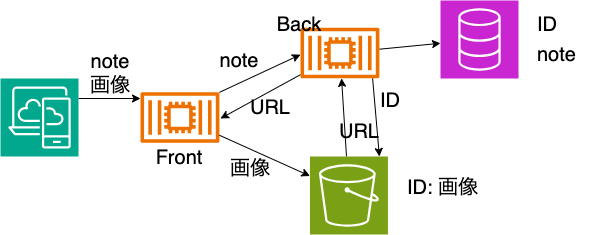

The diagram above was exported from draw.io. Its source (the exported page's mxGraphModel, read from the mxfile embedded in the PNG):
<mxGraphModel dx="561" dy="477" grid="1" gridSize="10" guides="1" tooltips="1" connect="1" arrows="1" fold="1" page="1" pageScale="1" pageWidth="3300" pageHeight="4681" math="0" shadow="0">
  <root>
    <mxCell id="0" />
    <mxCell id="1" parent="0" />
    <mxCell id="35" style="edgeStyle=none;html=1;" parent="1" source="2" target="7" edge="1">
      <mxGeometry relative="1" as="geometry" />
    </mxCell>
    <mxCell id="2" value="" style="sketch=0;points=[[0,0,0],[0.25,0,0],[0.5,0,0],[0.75,0,0],[1,0,0],[0,1,0],[0.25,1,0],[0.5,1,0],[0.75,1,0],[1,1,0],[0,0.25,0],[0,0.5,0],[0,0.75,0],[1,0.25,0],[1,0.5,0],[1,0.75,0]];outlineConnect=0;fontColor=#232F3E;fillColor=#7AA116;strokeColor=#ffffff;dashed=0;verticalLabelPosition=bottom;verticalAlign=top;align=center;html=1;fontSize=12;fontStyle=0;aspect=fixed;shape=mxgraph.aws4.resourceIcon;resIcon=mxgraph.aws4.s3;" parent="1" vertex="1">
      <mxGeometry x="349.45" y="238" width="78" height="78" as="geometry" />
    </mxCell>
    <mxCell id="28" style="edgeStyle=none;html=1;" parent="1" edge="1">
      <mxGeometry relative="1" as="geometry">
        <mxPoint x="118" y="180.0000000000001" as="sourcePoint" />
        <mxPoint x="180" y="180" as="targetPoint" />
      </mxGeometry>
    </mxCell>
    <mxCell id="3" value="" style="sketch=0;points=[[0,0,0],[0.25,0,0],[0.5,0,0],[0.75,0,0],[1,0,0],[0,1,0],[0.25,1,0],[0.5,1,0],[0.75,1,0],[1,1,0],[0,0.25,0],[0,0.5,0],[0,0.75,0],[1,0.25,0],[1,0.5,0],[1,0.75,0]];outlineConnect=0;fontColor=#232F3E;fillColor=#01A88D;strokeColor=#ffffff;dashed=0;verticalLabelPosition=bottom;verticalAlign=top;align=center;html=1;fontSize=12;fontStyle=0;aspect=fixed;shape=mxgraph.aws4.resourceIcon;resIcon=mxgraph.aws4.desktop_and_app_streaming;" parent="1" vertex="1">
      <mxGeometry x="40" y="160" width="78" height="78" as="geometry" />
    </mxCell>
    <mxCell id="4" value="" style="sketch=0;points=[[0,0,0],[0.25,0,0],[0.5,0,0],[0.75,0,0],[1,0,0],[0,1,0],[0.25,1,0],[0.5,1,0],[0.75,1,0],[1,1,0],[0,0.25,0],[0,0.5,0],[0,0.75,0],[1,0.25,0],[1,0.5,0],[1,0.75,0]];outlineConnect=0;fontColor=#232F3E;fillColor=#C925D1;strokeColor=#ffffff;dashed=0;verticalLabelPosition=bottom;verticalAlign=top;align=center;html=1;fontSize=12;fontStyle=0;aspect=fixed;shape=mxgraph.aws4.resourceIcon;resIcon=mxgraph.aws4.database;" parent="1" vertex="1">
      <mxGeometry x="480" y="82" width="78" height="78" as="geometry" />
    </mxCell>
    <mxCell id="30" style="edgeStyle=none;html=1;" parent="1" edge="1">
      <mxGeometry relative="1" as="geometry">
        <mxPoint x="258.9000000000001" y="173.8760249999999" as="sourcePoint" />
        <mxPoint x="340" y="136.12397499999986" as="targetPoint" />
      </mxGeometry>
    </mxCell>
    <mxCell id="6" value="" style="sketch=0;outlineConnect=0;fontColor=#232F3E;gradientColor=none;fillColor=#ED7100;strokeColor=none;dashed=0;verticalLabelPosition=bottom;verticalAlign=top;align=center;html=1;fontSize=12;fontStyle=0;aspect=fixed;pointerEvents=1;shape=mxgraph.aws4.container_2;" parent="1" vertex="1">
      <mxGeometry x="180" y="173.52" width="78.9" height="50.96" as="geometry" />
    </mxCell>
    <mxCell id="32" style="edgeStyle=none;html=1;" parent="1" source="7" target="4" edge="1">
      <mxGeometry relative="1" as="geometry" />
    </mxCell>
    <mxCell id="37" style="edgeStyle=none;html=1;" parent="1" source="7" edge="1">
      <mxGeometry relative="1" as="geometry">
        <mxPoint x="260" y="200" as="targetPoint" />
      </mxGeometry>
    </mxCell>
    <mxCell id="7" value="" style="sketch=0;outlineConnect=0;fontColor=#232F3E;gradientColor=none;fillColor=#ED7100;strokeColor=none;dashed=0;verticalLabelPosition=bottom;verticalAlign=top;align=center;html=1;fontSize=12;fontStyle=0;aspect=fixed;pointerEvents=1;shape=mxgraph.aws4.container_2;" parent="1" vertex="1">
      <mxGeometry x="340" y="109.04" width="78.9" height="50.96" as="geometry" />
    </mxCell>
    <mxCell id="10" value="&lt;font style=&quot;font-size: 20px;&quot;&gt;Front&lt;/font&gt;" style="text;html=1;align=center;verticalAlign=middle;whiteSpace=wrap;rounded=0;" parent="1" vertex="1">
      <mxGeometry x="189.45" y="224.48" width="60" height="30" as="geometry" />
    </mxCell>
    <mxCell id="11" value="&lt;font style=&quot;font-size: 20px;&quot;&gt;Back&lt;/font&gt;" style="text;html=1;align=center;verticalAlign=middle;whiteSpace=wrap;rounded=0;" parent="1" vertex="1">
      <mxGeometry x="309.45" y="91" width="60" height="30" as="geometry" />
    </mxCell>
    <mxCell id="13" value="" style="shape=table;startSize=0;container=1;collapsible=0;childLayout=tableLayout;fontSize=15;fillColor=none;strokeColor=none;" parent="1" vertex="1">
      <mxGeometry x="570" y="91" width="60" height="59" as="geometry" />
    </mxCell>
    <mxCell id="14" value="" style="shape=tableRow;horizontal=0;startSize=0;swimlaneHead=0;swimlaneBody=0;strokeColor=inherit;top=0;left=0;bottom=0;right=0;collapsible=0;dropTarget=0;fillColor=none;points=[[0,0.5],[1,0.5]];portConstraint=eastwest;fontSize=16;" parent="13" vertex="1">
      <mxGeometry width="60" height="30" as="geometry" />
    </mxCell>
    <mxCell id="15" value="&lt;font style=&quot;font-size: 20px;&quot;&gt;ID&lt;/font&gt;" style="shape=partialRectangle;html=1;whiteSpace=wrap;connectable=0;strokeColor=inherit;overflow=hidden;fillColor=none;top=0;left=0;bottom=0;right=0;pointerEvents=1;fontSize=12;align=left;spacingLeft=5;" parent="14" vertex="1">
      <mxGeometry width="60" height="30" as="geometry">
        <mxRectangle width="60" height="30" as="alternateBounds" />
      </mxGeometry>
    </mxCell>
    <mxCell id="16" value="" style="shape=tableRow;horizontal=0;startSize=0;swimlaneHead=0;swimlaneBody=0;strokeColor=inherit;top=0;left=0;bottom=0;right=0;collapsible=0;dropTarget=0;fillColor=none;points=[[0,0.5],[1,0.5]];portConstraint=eastwest;fontSize=16;" parent="13" vertex="1">
      <mxGeometry y="30" width="60" height="29" as="geometry" />
    </mxCell>
    <mxCell id="17" value="&lt;font style=&quot;font-size: 20px;&quot;&gt;note&lt;/font&gt;" style="shape=partialRectangle;html=1;whiteSpace=wrap;connectable=0;strokeColor=inherit;overflow=hidden;fillColor=none;top=0;left=0;bottom=0;right=0;pointerEvents=1;fontSize=12;align=left;spacingLeft=5;" parent="16" vertex="1">
      <mxGeometry width="60" height="29" as="geometry">
        <mxRectangle width="60" height="29" as="alternateBounds" />
      </mxGeometry>
    </mxCell>
    <mxCell id="22" value="" style="shape=table;startSize=0;container=1;collapsible=0;childLayout=tableLayout;fontSize=15;fillColor=none;strokeColor=none;" parent="1" vertex="1">
      <mxGeometry x="440" y="254.48" width="90" height="30" as="geometry" />
    </mxCell>
    <mxCell id="23" value="" style="shape=tableRow;horizontal=0;startSize=0;swimlaneHead=0;swimlaneBody=0;strokeColor=inherit;top=0;left=0;bottom=0;right=0;collapsible=0;dropTarget=0;fillColor=none;points=[[0,0.5],[1,0.5]];portConstraint=eastwest;fontSize=16;" parent="22" vertex="1">
      <mxGeometry width="90" height="30" as="geometry" />
    </mxCell>
    <mxCell id="24" value="&lt;font style=&quot;font-size: 20px;&quot;&gt;ID: 画像&lt;/font&gt;" style="shape=partialRectangle;html=1;whiteSpace=wrap;connectable=0;strokeColor=inherit;overflow=hidden;fillColor=none;top=0;left=0;bottom=0;right=0;pointerEvents=1;fontSize=12;align=left;spacingLeft=5;" parent="23" vertex="1">
      <mxGeometry width="90" height="30" as="geometry">
        <mxRectangle width="90" height="30" as="alternateBounds" />
      </mxGeometry>
    </mxCell>
    <mxCell id="29" value="&lt;span style=&quot;font-size: 20px;&quot;&gt;note&lt;/span&gt;&lt;div&gt;&lt;span style=&quot;font-size: 20px;&quot;&gt;画像&lt;/span&gt;&lt;/div&gt;" style="text;html=1;align=center;verticalAlign=middle;whiteSpace=wrap;rounded=0;" parent="1" vertex="1">
      <mxGeometry x="120" y="130" width="60" height="50" as="geometry" />
    </mxCell>
    <mxCell id="31" value="&lt;span style=&quot;font-size: 20px;&quot;&gt;note&lt;/span&gt;" style="text;html=1;align=center;verticalAlign=middle;whiteSpace=wrap;rounded=0;" parent="1" vertex="1">
      <mxGeometry x="249.45" y="130" width="60" height="23.52" as="geometry" />
    </mxCell>
    <mxCell id="33" style="edgeStyle=none;html=1;entryX=0.5;entryY=0;entryDx=0;entryDy=0;entryPerimeter=0;" parent="1" edge="1">
      <mxGeometry relative="1" as="geometry">
        <mxPoint x="412.103007656368" y="159.84969247566187" as="sourcePoint" />
        <mxPoint x="418.90000000000003" y="238" as="targetPoint" />
      </mxGeometry>
    </mxCell>
    <mxCell id="34" value="&lt;span style=&quot;font-size: 20px;&quot;&gt;ID&lt;/span&gt;" style="text;html=1;align=center;verticalAlign=middle;whiteSpace=wrap;rounded=0;" parent="1" vertex="1">
      <mxGeometry x="400" y="170" width="60" height="23.52" as="geometry" />
    </mxCell>
    <mxCell id="36" value="&lt;span style=&quot;font-size: 20px;&quot;&gt;URL&lt;/span&gt;" style="text;html=1;align=center;verticalAlign=middle;whiteSpace=wrap;rounded=0;" parent="1" vertex="1">
      <mxGeometry x="369.45" y="200.96" width="60" height="23.52" as="geometry" />
    </mxCell>
    <mxCell id="38" value="&lt;span style=&quot;font-size: 20px;&quot;&gt;URL&lt;/span&gt;" style="text;html=1;align=center;verticalAlign=middle;whiteSpace=wrap;rounded=0;" parent="1" vertex="1">
      <mxGeometry x="280" y="177.44" width="60" height="23.52" as="geometry" />
    </mxCell>
    <mxCell id="39" style="edgeStyle=none;html=1;entryX=0;entryY=0.25;entryDx=0;entryDy=0;entryPerimeter=0;" parent="1" source="6" target="2" edge="1">
      <mxGeometry relative="1" as="geometry" />
    </mxCell>
    <mxCell id="40" value="&lt;span style=&quot;font-size: 20px;&quot;&gt;画像&lt;/span&gt;" style="text;html=1;align=center;verticalAlign=middle;whiteSpace=wrap;rounded=0;" parent="1" vertex="1">
      <mxGeometry x="260" y="238" width="60" height="23.52" as="geometry" />
    </mxCell>
  </root>
</mxGraphModel>